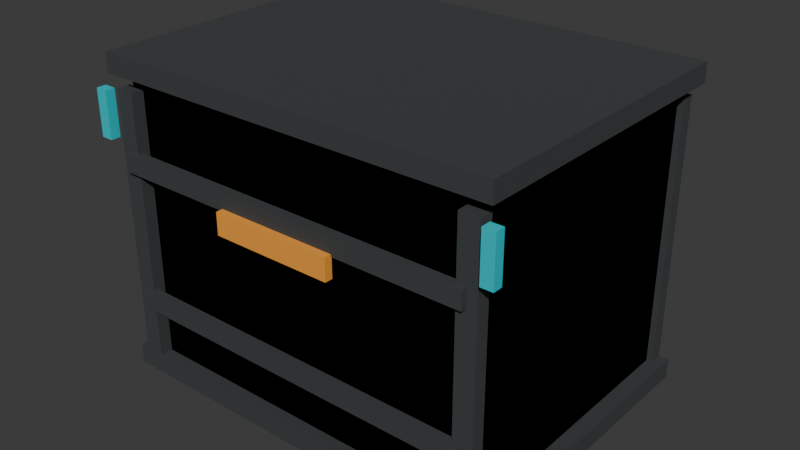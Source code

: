 # Source: map_a2_cover_crate_01.blend  (saved by Blender 5.1.30; exported with 4.5.12 LTS)
import bpy
from mathutils import Matrix  # noqa: F401  (used for matrix-valued properties, if any)

bpy.ops.wm.read_factory_settings(use_empty=True)
scene = bpy.context.scene
scene.name = 'Scene'

# ---- collections
col_collection = bpy.data.collections.new('Collection'); scene.collection.children.link(col_collection)

# ---- materials (node trees are filled in below, after node groups)
mat_mat_a2_cover_crate_body = bpy.data.materials.new('mat_a2_cover_crate_body')
mat_mat_a2_cover_crate_body.diffuse_color = (0.22, 0.27, 0.28, 1.0)
mat_mat_a2_cover_crate_dark_trim = bpy.data.materials.new('mat_a2_cover_crate_dark_trim')
mat_mat_a2_cover_crate_dark_trim.diffuse_color = (0.045, 0.05, 0.052, 1.0)
mat_mat_a2_cover_crate_orange_cover_mark = bpy.data.materials.new('mat_a2_cover_crate_orange_cover_mark')
mat_mat_a2_cover_crate_orange_cover_mark.diffuse_color = (0.96, 0.36, 0.04, 1.0)
mat_mat_a2_cover_crate_teal_corner = bpy.data.materials.new('mat_a2_cover_crate_teal_corner')
mat_mat_a2_cover_crate_teal_corner.diffuse_color = (0.0, 0.58, 0.66, 1.0)

# ---- material node trees
mat_mat_a2_cover_crate_body.use_nodes = True; mat_mat_a2_cover_crate_body.node_tree.nodes.clear()
_N = mat_mat_a2_cover_crate_body.node_tree.nodes; _L = mat_mat_a2_cover_crate_body.node_tree.links
n0 = _N.new('ShaderNodeBsdfPrincipled'); n0.name = 'Principled BSDF'; n0.location = (-200, 100)
n0.inputs[0].default_value = (0.22, 0.27, 0.28, 1.0)
n0.inputs[2].default_value = 0.78
n1 = _N.new('ShaderNodeOutputMaterial'); n1.name = 'Material Output'; n1.location = (200, 100)
_L.new(n0.outputs[0], n1.inputs[0])
n1.is_active_output = True
mat_mat_a2_cover_crate_dark_trim.use_nodes = True; mat_mat_a2_cover_crate_dark_trim.node_tree.nodes.clear()
_N = mat_mat_a2_cover_crate_dark_trim.node_tree.nodes; _L = mat_mat_a2_cover_crate_dark_trim.node_tree.links
n0 = _N.new('ShaderNodeBsdfPrincipled'); n0.name = 'Principled BSDF'; n0.location = (-200, 100)
n0.inputs[0].default_value = (0.045, 0.05, 0.052, 1.0)
n0.inputs[2].default_value = 0.78
n1 = _N.new('ShaderNodeOutputMaterial'); n1.name = 'Material Output'; n1.location = (200, 100)
_L.new(n0.outputs[0], n1.inputs[0])
n1.is_active_output = True
mat_mat_a2_cover_crate_orange_cover_mark.use_nodes = True; mat_mat_a2_cover_crate_orange_cover_mark.node_tree.nodes.clear()
_N = mat_mat_a2_cover_crate_orange_cover_mark.node_tree.nodes; _L = mat_mat_a2_cover_crate_orange_cover_mark.node_tree.links
n0 = _N.new('ShaderNodeBsdfPrincipled'); n0.name = 'Principled BSDF'; n0.location = (-200, 100)
n0.inputs[0].default_value = (0.96, 0.36, 0.04, 1.0)
n0.inputs[2].default_value = 0.78
n1 = _N.new('ShaderNodeOutputMaterial'); n1.name = 'Material Output'; n1.location = (200, 100)
_L.new(n0.outputs[0], n1.inputs[0])
n1.is_active_output = True
mat_mat_a2_cover_crate_teal_corner.use_nodes = True; mat_mat_a2_cover_crate_teal_corner.node_tree.nodes.clear()
_N = mat_mat_a2_cover_crate_teal_corner.node_tree.nodes; _L = mat_mat_a2_cover_crate_teal_corner.node_tree.links
n0 = _N.new('ShaderNodeBsdfPrincipled'); n0.name = 'Principled BSDF'; n0.location = (-200, 100)
n0.inputs[0].default_value = (0.0, 0.58, 0.66, 1.0)
n0.inputs[2].default_value = 0.78
n1 = _N.new('ShaderNodeOutputMaterial'); n1.name = 'Material Output'; n1.location = (200, 100)
_L.new(n0.outputs[0], n1.inputs[0])
n1.is_active_output = True

# ---- world
world_world = bpy.data.worlds.new('World'); scene.world = world_world
world_world.use_nodes = True; world_world.node_tree.nodes.clear()
_N = world_world.node_tree.nodes; _L = world_world.node_tree.links
n0 = _N.new('ShaderNodeOutputWorld'); n0.name = 'World Output'; n0.location = (200, 100)
n1 = _N.new('ShaderNodeBackground'); n1.name = 'Background'; n1.location = (-200, 100)
n1.inputs[0].default_value = (0.05088, 0.05088, 0.05088, 1.0)
_L.new(n1.outputs[0], n0.inputs[0])
n0.is_active_output = True
world_world.color = (0.05088, 0.05088, 0.05088)
world_world.sun_shadow_jitter_overblur = 0.0

# ---- meshes
me_map_a2_cover_crate_01_lod0_core_mesh = bpy.data.meshes.new('map_a2_cover_crate_01_lod0_core_mesh')
me_map_a2_cover_crate_01_lod0_core_mesh.from_pydata([(-0.775, -0.575, -0.62), (-0.775, -0.575, 0.62), (-0.775, 0.575, -0.62), (-0.775, 0.575, 0.62), (0.775, -0.575, -0.62), (0.775, -0.575, 0.62), (0.775, 0.575, -0.62), (0.775, 0.575, 0.62)], [], [(0, 1, 3, 2), (2, 3, 7, 6), (6, 7, 5, 4), (4, 5, 1, 0), (2, 6, 4, 0), (7, 3, 1, 5)])
_uv = me_map_a2_cover_crate_01_lod0_core_mesh.uv_layers.new(name='UVMap')
_uv.uv.foreach_set('vector', [0.375, 0.0, 0.625, 0.0, 0.625, 0.25, 0.375, 0.25, 0.375, 0.25, 0.625, 0.25, 0.625, 0.5, 0.375, 0.5, 0.375, 0.5, 0.625, 0.5, 0.625, 0.75, 0.375, 0.75, 0.375, 0.75, 0.625, 0.75, 0.625, 1.0, 0.375, 1.0, 0.125, 0.5, 0.375, 0.5, 0.375, 0.75, 0.125, 0.75, 0.625, 0.5, 0.875, 0.5, 0.875, 0.75, 0.625, 0.75])
me_map_a2_cover_crate_01_lod0_core_mesh.materials.append(mat_mat_a2_cover_crate_body)
me_map_a2_cover_crate_01_lod0_core_mesh.update()
me_map_a2_cover_crate_01_lod0_top_cap_mesh = bpy.data.meshes.new('map_a2_cover_crate_01_lod0_top_cap_mesh')
me_map_a2_cover_crate_01_lod0_top_cap_mesh.from_pydata([(-0.84, -0.63, -0.04), (-0.84, -0.63, 0.04), (-0.84, 0.63, -0.04), (-0.84, 0.63, 0.04), (0.84, -0.63, -0.04), (0.84, -0.63, 0.04), (0.84, 0.63, -0.04), (0.84, 0.63, 0.04)], [], [(0, 1, 3, 2), (2, 3, 7, 6), (6, 7, 5, 4), (4, 5, 1, 0), (2, 6, 4, 0), (7, 3, 1, 5)])
_uv = me_map_a2_cover_crate_01_lod0_top_cap_mesh.uv_layers.new(name='UVMap')
_uv.uv.foreach_set('vector', [0.375, 0.0, 0.625, 0.0, 0.625, 0.25, 0.375, 0.25, 0.375, 0.25, 0.625, 0.25, 0.625, 0.5, 0.375, 0.5, 0.375, 0.5, 0.625, 0.5, 0.625, 0.75, 0.375, 0.75, 0.375, 0.75, 0.625, 0.75, 0.625, 1.0, 0.375, 1.0, 0.125, 0.5, 0.375, 0.5, 0.375, 0.75, 0.125, 0.75, 0.625, 0.5, 0.875, 0.5, 0.875, 0.75, 0.625, 0.75])
me_map_a2_cover_crate_01_lod0_top_cap_mesh.materials.append(mat_mat_a2_cover_crate_dark_trim)
me_map_a2_cover_crate_01_lod0_top_cap_mesh.update()
me_map_a2_cover_crate_01_lod0_bottom_cap_mesh = bpy.data.meshes.new('map_a2_cover_crate_01_lod0_bottom_cap_mesh')
me_map_a2_cover_crate_01_lod0_bottom_cap_mesh.from_pydata([(-0.84, -0.63, -0.04), (-0.84, -0.63, 0.04), (-0.84, 0.63, -0.04), (-0.84, 0.63, 0.04), (0.84, -0.63, -0.04), (0.84, -0.63, 0.04), (0.84, 0.63, -0.04), (0.84, 0.63, 0.04)], [], [(0, 1, 3, 2), (2, 3, 7, 6), (6, 7, 5, 4), (4, 5, 1, 0), (2, 6, 4, 0), (7, 3, 1, 5)])
_uv = me_map_a2_cover_crate_01_lod0_bottom_cap_mesh.uv_layers.new(name='UVMap')
_uv.uv.foreach_set('vector', [0.375, 0.0, 0.625, 0.0, 0.625, 0.25, 0.375, 0.25, 0.375, 0.25, 0.625, 0.25, 0.625, 0.5, 0.375, 0.5, 0.375, 0.5, 0.625, 0.5, 0.625, 0.75, 0.375, 0.75, 0.375, 0.75, 0.625, 0.75, 0.625, 1.0, 0.375, 1.0, 0.125, 0.5, 0.375, 0.5, 0.375, 0.75, 0.125, 0.75, 0.625, 0.5, 0.875, 0.5, 0.875, 0.75, 0.625, 0.75])
me_map_a2_cover_crate_01_lod0_bottom_cap_mesh.materials.append(mat_mat_a2_cover_crate_dark_trim)
me_map_a2_cover_crate_01_lod0_bottom_cap_mesh.update()
me_map_a2_cover_crate_01_lod0_front_upright__0_76_mesh = bpy.data.meshes.new('map_a2_cover_crate_01_lod0_front_upright_-0.76_mesh')
me_map_a2_cover_crate_01_lod0_front_upright__0_76_mesh.from_pydata([(-0.04, -0.0275, -0.56), (-0.04, -0.0275, 0.56), (-0.04, 0.0275, -0.56), (-0.04, 0.0275, 0.56), (0.04, -0.0275, -0.56), (0.04, -0.0275, 0.56), (0.04, 0.0275, -0.56), (0.04, 0.0275, 0.56)], [], [(0, 1, 3, 2), (2, 3, 7, 6), (6, 7, 5, 4), (4, 5, 1, 0), (2, 6, 4, 0), (7, 3, 1, 5)])
_uv = me_map_a2_cover_crate_01_lod0_front_upright__0_76_mesh.uv_layers.new(name='UVMap')
_uv.uv.foreach_set('vector', [0.375, 0.0, 0.625, 0.0, 0.625, 0.25, 0.375, 0.25, 0.375, 0.25, 0.625, 0.25, 0.625, 0.5, 0.375, 0.5, 0.375, 0.5, 0.625, 0.5, 0.625, 0.75, 0.375, 0.75, 0.375, 0.75, 0.625, 0.75, 0.625, 1.0, 0.375, 1.0, 0.125, 0.5, 0.375, 0.5, 0.375, 0.75, 0.125, 0.75, 0.625, 0.5, 0.875, 0.5, 0.875, 0.75, 0.625, 0.75])
me_map_a2_cover_crate_01_lod0_front_upright__0_76_mesh.materials.append(mat_mat_a2_cover_crate_dark_trim)
me_map_a2_cover_crate_01_lod0_front_upright__0_76_mesh.update()
me_map_a2_cover_crate_01_lod0_back_upright__0_76_mesh = bpy.data.meshes.new('map_a2_cover_crate_01_lod0_back_upright_-0.76_mesh')
me_map_a2_cover_crate_01_lod0_back_upright__0_76_mesh.from_pydata([(-0.04, -0.0275, -0.56), (-0.04, -0.0275, 0.56), (-0.04, 0.0275, -0.56), (-0.04, 0.0275, 0.56), (0.04, -0.0275, -0.56), (0.04, -0.0275, 0.56), (0.04, 0.0275, -0.56), (0.04, 0.0275, 0.56)], [], [(0, 1, 3, 2), (2, 3, 7, 6), (6, 7, 5, 4), (4, 5, 1, 0), (2, 6, 4, 0), (7, 3, 1, 5)])
_uv = me_map_a2_cover_crate_01_lod0_back_upright__0_76_mesh.uv_layers.new(name='UVMap')
_uv.uv.foreach_set('vector', [0.375, 0.0, 0.625, 0.0, 0.625, 0.25, 0.375, 0.25, 0.375, 0.25, 0.625, 0.25, 0.625, 0.5, 0.375, 0.5, 0.375, 0.5, 0.625, 0.5, 0.625, 0.75, 0.375, 0.75, 0.375, 0.75, 0.625, 0.75, 0.625, 1.0, 0.375, 1.0, 0.125, 0.5, 0.375, 0.5, 0.375, 0.75, 0.125, 0.75, 0.625, 0.5, 0.875, 0.5, 0.875, 0.75, 0.625, 0.75])
me_map_a2_cover_crate_01_lod0_back_upright__0_76_mesh.materials.append(mat_mat_a2_cover_crate_dark_trim)
me_map_a2_cover_crate_01_lod0_back_upright__0_76_mesh.update()
me_map_a2_cover_crate_01_lod0_front_upright__0_76_mesh_1 = bpy.data.meshes.new('map_a2_cover_crate_01_lod0_front_upright_+0.76_mesh')
me_map_a2_cover_crate_01_lod0_front_upright__0_76_mesh_1.from_pydata([(-0.04, -0.0275, -0.56), (-0.04, -0.0275, 0.56), (-0.04, 0.0275, -0.56), (-0.04, 0.0275, 0.56), (0.04, -0.0275, -0.56), (0.04, -0.0275, 0.56), (0.04, 0.0275, -0.56), (0.04, 0.0275, 0.56)], [], [(0, 1, 3, 2), (2, 3, 7, 6), (6, 7, 5, 4), (4, 5, 1, 0), (2, 6, 4, 0), (7, 3, 1, 5)])
_uv = me_map_a2_cover_crate_01_lod0_front_upright__0_76_mesh_1.uv_layers.new(name='UVMap')
_uv.uv.foreach_set('vector', [0.375, 0.0, 0.625, 0.0, 0.625, 0.25, 0.375, 0.25, 0.375, 0.25, 0.625, 0.25, 0.625, 0.5, 0.375, 0.5, 0.375, 0.5, 0.625, 0.5, 0.625, 0.75, 0.375, 0.75, 0.375, 0.75, 0.625, 0.75, 0.625, 1.0, 0.375, 1.0, 0.125, 0.5, 0.375, 0.5, 0.375, 0.75, 0.125, 0.75, 0.625, 0.5, 0.875, 0.5, 0.875, 0.75, 0.625, 0.75])
me_map_a2_cover_crate_01_lod0_front_upright__0_76_mesh_1.materials.append(mat_mat_a2_cover_crate_dark_trim)
me_map_a2_cover_crate_01_lod0_front_upright__0_76_mesh_1.update()
me_map_a2_cover_crate_01_lod0_back_upright__0_76_mesh_1 = bpy.data.meshes.new('map_a2_cover_crate_01_lod0_back_upright_+0.76_mesh')
me_map_a2_cover_crate_01_lod0_back_upright__0_76_mesh_1.from_pydata([(-0.04, -0.0275, -0.56), (-0.04, -0.0275, 0.56), (-0.04, 0.0275, -0.56), (-0.04, 0.0275, 0.56), (0.04, -0.0275, -0.56), (0.04, -0.0275, 0.56), (0.04, 0.0275, -0.56), (0.04, 0.0275, 0.56)], [], [(0, 1, 3, 2), (2, 3, 7, 6), (6, 7, 5, 4), (4, 5, 1, 0), (2, 6, 4, 0), (7, 3, 1, 5)])
_uv = me_map_a2_cover_crate_01_lod0_back_upright__0_76_mesh_1.uv_layers.new(name='UVMap')
_uv.uv.foreach_set('vector', [0.375, 0.0, 0.625, 0.0, 0.625, 0.25, 0.375, 0.25, 0.375, 0.25, 0.625, 0.25, 0.625, 0.5, 0.375, 0.5, 0.375, 0.5, 0.625, 0.5, 0.625, 0.75, 0.375, 0.75, 0.375, 0.75, 0.625, 0.75, 0.625, 1.0, 0.375, 1.0, 0.125, 0.5, 0.375, 0.5, 0.375, 0.75, 0.125, 0.75, 0.625, 0.5, 0.875, 0.5, 0.875, 0.75, 0.625, 0.75])
me_map_a2_cover_crate_01_lod0_back_upright__0_76_mesh_1.materials.append(mat_mat_a2_cover_crate_dark_trim)
me_map_a2_cover_crate_01_lod0_back_upright__0_76_mesh_1.update()
me_map_a2_cover_crate_01_lod0_front_band_0_34_mesh = bpy.data.meshes.new('map_a2_cover_crate_01_lod0_front_band_0.34_mesh')
me_map_a2_cover_crate_01_lod0_front_band_0_34_mesh.from_pydata([(-0.76, -0.0225, -0.035), (-0.76, -0.0225, 0.035), (-0.76, 0.0225, -0.035), (-0.76, 0.0225, 0.035), (0.76, -0.0225, -0.035), (0.76, -0.0225, 0.035), (0.76, 0.0225, -0.035), (0.76, 0.0225, 0.035)], [], [(0, 1, 3, 2), (2, 3, 7, 6), (6, 7, 5, 4), (4, 5, 1, 0), (2, 6, 4, 0), (7, 3, 1, 5)])
_uv = me_map_a2_cover_crate_01_lod0_front_band_0_34_mesh.uv_layers.new(name='UVMap')
_uv.uv.foreach_set('vector', [0.375, 0.0, 0.625, 0.0, 0.625, 0.25, 0.375, 0.25, 0.375, 0.25, 0.625, 0.25, 0.625, 0.5, 0.375, 0.5, 0.375, 0.5, 0.625, 0.5, 0.625, 0.75, 0.375, 0.75, 0.375, 0.75, 0.625, 0.75, 0.625, 1.0, 0.375, 1.0, 0.125, 0.5, 0.375, 0.5, 0.375, 0.75, 0.125, 0.75, 0.625, 0.5, 0.875, 0.5, 0.875, 0.75, 0.625, 0.75])
me_map_a2_cover_crate_01_lod0_front_band_0_34_mesh.materials.append(mat_mat_a2_cover_crate_dark_trim)
me_map_a2_cover_crate_01_lod0_front_band_0_34_mesh.update()
me_map_a2_cover_crate_01_lod0_back_band_0_34_mesh = bpy.data.meshes.new('map_a2_cover_crate_01_lod0_back_band_0.34_mesh')
me_map_a2_cover_crate_01_lod0_back_band_0_34_mesh.from_pydata([(-0.76, -0.0225, -0.035), (-0.76, -0.0225, 0.035), (-0.76, 0.0225, -0.035), (-0.76, 0.0225, 0.035), (0.76, -0.0225, -0.035), (0.76, -0.0225, 0.035), (0.76, 0.0225, -0.035), (0.76, 0.0225, 0.035)], [], [(0, 1, 3, 2), (2, 3, 7, 6), (6, 7, 5, 4), (4, 5, 1, 0), (2, 6, 4, 0), (7, 3, 1, 5)])
_uv = me_map_a2_cover_crate_01_lod0_back_band_0_34_mesh.uv_layers.new(name='UVMap')
_uv.uv.foreach_set('vector', [0.375, 0.0, 0.625, 0.0, 0.625, 0.25, 0.375, 0.25, 0.375, 0.25, 0.625, 0.25, 0.625, 0.5, 0.375, 0.5, 0.375, 0.5, 0.625, 0.5, 0.625, 0.75, 0.375, 0.75, 0.375, 0.75, 0.625, 0.75, 0.625, 1.0, 0.375, 1.0, 0.125, 0.5, 0.375, 0.5, 0.375, 0.75, 0.125, 0.75, 0.625, 0.5, 0.875, 0.5, 0.875, 0.75, 0.625, 0.75])
me_map_a2_cover_crate_01_lod0_back_band_0_34_mesh.materials.append(mat_mat_a2_cover_crate_dark_trim)
me_map_a2_cover_crate_01_lod0_back_band_0_34_mesh.update()
me_map_a2_cover_crate_01_lod0_front_band_0_91_mesh = bpy.data.meshes.new('map_a2_cover_crate_01_lod0_front_band_0.91_mesh')
me_map_a2_cover_crate_01_lod0_front_band_0_91_mesh.from_pydata([(-0.76, -0.0225, -0.035), (-0.76, -0.0225, 0.035), (-0.76, 0.0225, -0.035), (-0.76, 0.0225, 0.035), (0.76, -0.0225, -0.035), (0.76, -0.0225, 0.035), (0.76, 0.0225, -0.035), (0.76, 0.0225, 0.035)], [], [(0, 1, 3, 2), (2, 3, 7, 6), (6, 7, 5, 4), (4, 5, 1, 0), (2, 6, 4, 0), (7, 3, 1, 5)])
_uv = me_map_a2_cover_crate_01_lod0_front_band_0_91_mesh.uv_layers.new(name='UVMap')
_uv.uv.foreach_set('vector', [0.375, 0.0, 0.625, 0.0, 0.625, 0.25, 0.375, 0.25, 0.375, 0.25, 0.625, 0.25, 0.625, 0.5, 0.375, 0.5, 0.375, 0.5, 0.625, 0.5, 0.625, 0.75, 0.375, 0.75, 0.375, 0.75, 0.625, 0.75, 0.625, 1.0, 0.375, 1.0, 0.125, 0.5, 0.375, 0.5, 0.375, 0.75, 0.125, 0.75, 0.625, 0.5, 0.875, 0.5, 0.875, 0.75, 0.625, 0.75])
me_map_a2_cover_crate_01_lod0_front_band_0_91_mesh.materials.append(mat_mat_a2_cover_crate_dark_trim)
me_map_a2_cover_crate_01_lod0_front_band_0_91_mesh.update()
me_map_a2_cover_crate_01_lod0_back_band_0_91_mesh = bpy.data.meshes.new('map_a2_cover_crate_01_lod0_back_band_0.91_mesh')
me_map_a2_cover_crate_01_lod0_back_band_0_91_mesh.from_pydata([(-0.76, -0.0225, -0.035), (-0.76, -0.0225, 0.035), (-0.76, 0.0225, -0.035), (-0.76, 0.0225, 0.035), (0.76, -0.0225, -0.035), (0.76, -0.0225, 0.035), (0.76, 0.0225, -0.035), (0.76, 0.0225, 0.035)], [], [(0, 1, 3, 2), (2, 3, 7, 6), (6, 7, 5, 4), (4, 5, 1, 0), (2, 6, 4, 0), (7, 3, 1, 5)])
_uv = me_map_a2_cover_crate_01_lod0_back_band_0_91_mesh.uv_layers.new(name='UVMap')
_uv.uv.foreach_set('vector', [0.375, 0.0, 0.625, 0.0, 0.625, 0.25, 0.375, 0.25, 0.375, 0.25, 0.625, 0.25, 0.625, 0.5, 0.375, 0.5, 0.375, 0.5, 0.625, 0.5, 0.625, 0.75, 0.375, 0.75, 0.375, 0.75, 0.625, 0.75, 0.625, 1.0, 0.375, 1.0, 0.125, 0.5, 0.375, 0.5, 0.375, 0.75, 0.125, 0.75, 0.625, 0.5, 0.875, 0.5, 0.875, 0.75, 0.625, 0.75])
me_map_a2_cover_crate_01_lod0_back_band_0_91_mesh.materials.append(mat_mat_a2_cover_crate_dark_trim)
me_map_a2_cover_crate_01_lod0_back_band_0_91_mesh.update()
me_map_a2_cover_crate_01_lod0_front_orange_cover_mark_mesh = bpy.data.meshes.new('map_a2_cover_crate_01_lod0_front_orange_cover_mark_mesh')
me_map_a2_cover_crate_01_lod0_front_orange_cover_mark_mesh.from_pydata([(-0.25, -0.016, -0.045), (-0.25, -0.016, 0.045), (-0.25, 0.016, -0.045), (-0.25, 0.016, 0.045), (0.25, -0.016, -0.045), (0.25, -0.016, 0.045), (0.25, 0.016, -0.045), (0.25, 0.016, 0.045)], [], [(0, 1, 3, 2), (2, 3, 7, 6), (6, 7, 5, 4), (4, 5, 1, 0), (2, 6, 4, 0), (7, 3, 1, 5)])
_uv = me_map_a2_cover_crate_01_lod0_front_orange_cover_mark_mesh.uv_layers.new(name='UVMap')
_uv.uv.foreach_set('vector', [0.375, 0.0, 0.625, 0.0, 0.625, 0.25, 0.375, 0.25, 0.375, 0.25, 0.625, 0.25, 0.625, 0.5, 0.375, 0.5, 0.375, 0.5, 0.625, 0.5, 0.625, 0.75, 0.375, 0.75, 0.375, 0.75, 0.625, 0.75, 0.625, 1.0, 0.375, 1.0, 0.125, 0.5, 0.375, 0.5, 0.375, 0.75, 0.125, 0.75, 0.625, 0.5, 0.875, 0.5, 0.875, 0.75, 0.625, 0.75])
me_map_a2_cover_crate_01_lod0_front_orange_cover_mark_mesh.materials.append(mat_mat_a2_cover_crate_orange_cover_mark)
me_map_a2_cover_crate_01_lod0_front_orange_cover_mark_mesh.update()
me_map_a2_cover_crate_01_lod0_left_teal_corner_mesh = bpy.data.meshes.new('map_a2_cover_crate_01_lod0_left_teal_corner_mesh')
me_map_a2_cover_crate_01_lod0_left_teal_corner_mesh.from_pydata([(-0.025, -0.02, -0.095), (-0.025, -0.02, 0.095), (-0.025, 0.02, -0.095), (-0.025, 0.02, 0.095), (0.025, -0.02, -0.095), (0.025, -0.02, 0.095), (0.025, 0.02, -0.095), (0.025, 0.02, 0.095)], [], [(0, 1, 3, 2), (2, 3, 7, 6), (6, 7, 5, 4), (4, 5, 1, 0), (2, 6, 4, 0), (7, 3, 1, 5)])
_uv = me_map_a2_cover_crate_01_lod0_left_teal_corner_mesh.uv_layers.new(name='UVMap')
_uv.uv.foreach_set('vector', [0.375, 0.0, 0.625, 0.0, 0.625, 0.25, 0.375, 0.25, 0.375, 0.25, 0.625, 0.25, 0.625, 0.5, 0.375, 0.5, 0.375, 0.5, 0.625, 0.5, 0.625, 0.75, 0.375, 0.75, 0.375, 0.75, 0.625, 0.75, 0.625, 1.0, 0.375, 1.0, 0.125, 0.5, 0.375, 0.5, 0.375, 0.75, 0.125, 0.75, 0.625, 0.5, 0.875, 0.5, 0.875, 0.75, 0.625, 0.75])
me_map_a2_cover_crate_01_lod0_left_teal_corner_mesh.materials.append(mat_mat_a2_cover_crate_teal_corner)
me_map_a2_cover_crate_01_lod0_left_teal_corner_mesh.update()
me_map_a2_cover_crate_01_lod0_right_teal_corner_mesh = bpy.data.meshes.new('map_a2_cover_crate_01_lod0_right_teal_corner_mesh')
me_map_a2_cover_crate_01_lod0_right_teal_corner_mesh.from_pydata([(-0.025, -0.02, -0.095), (-0.025, -0.02, 0.095), (-0.025, 0.02, -0.095), (-0.025, 0.02, 0.095), (0.025, -0.02, -0.095), (0.025, -0.02, 0.095), (0.025, 0.02, -0.095), (0.025, 0.02, 0.095)], [], [(0, 1, 3, 2), (2, 3, 7, 6), (6, 7, 5, 4), (4, 5, 1, 0), (2, 6, 4, 0), (7, 3, 1, 5)])
_uv = me_map_a2_cover_crate_01_lod0_right_teal_corner_mesh.uv_layers.new(name='UVMap')
_uv.uv.foreach_set('vector', [0.375, 0.0, 0.625, 0.0, 0.625, 0.25, 0.375, 0.25, 0.375, 0.25, 0.625, 0.25, 0.625, 0.5, 0.375, 0.5, 0.375, 0.5, 0.625, 0.5, 0.625, 0.75, 0.375, 0.75, 0.375, 0.75, 0.625, 0.75, 0.625, 1.0, 0.375, 1.0, 0.125, 0.5, 0.375, 0.5, 0.375, 0.75, 0.125, 0.75, 0.625, 0.5, 0.875, 0.5, 0.875, 0.75, 0.625, 0.75])
me_map_a2_cover_crate_01_lod0_right_teal_corner_mesh.materials.append(mat_mat_a2_cover_crate_teal_corner)
me_map_a2_cover_crate_01_lod0_right_teal_corner_mesh.update()
me_map_a2_cover_crate_01_lod1_blockout_mesh = bpy.data.meshes.new('map_a2_cover_crate_01_lod1_blockout_mesh')
me_map_a2_cover_crate_01_lod1_blockout_mesh.from_pydata([(-0.775, -0.575, -0.62), (-0.775, -0.575, 0.62), (-0.775, 0.575, -0.62), (-0.775, 0.575, 0.62), (0.775, -0.575, -0.62), (0.775, -0.575, 0.62), (0.775, 0.575, -0.62), (0.775, 0.575, 0.62)], [], [(0, 1, 3, 2), (2, 3, 7, 6), (6, 7, 5, 4), (4, 5, 1, 0), (2, 6, 4, 0), (7, 3, 1, 5)])
_uv = me_map_a2_cover_crate_01_lod1_blockout_mesh.uv_layers.new(name='UVMap')
_uv.uv.foreach_set('vector', [0.375, 0.0, 0.625, 0.0, 0.625, 0.25, 0.375, 0.25, 0.375, 0.25, 0.625, 0.25, 0.625, 0.5, 0.375, 0.5, 0.375, 0.5, 0.625, 0.5, 0.625, 0.75, 0.375, 0.75, 0.375, 0.75, 0.625, 0.75, 0.625, 1.0, 0.375, 1.0, 0.125, 0.5, 0.375, 0.5, 0.375, 0.75, 0.125, 0.75, 0.625, 0.5, 0.875, 0.5, 0.875, 0.75, 0.625, 0.75])
me_map_a2_cover_crate_01_lod1_blockout_mesh.materials.append(mat_mat_a2_cover_crate_body)
me_map_a2_cover_crate_01_lod1_blockout_mesh.update()

# ---- objects
ob_map_a2_cover_crate_01 = bpy.data.objects.new('map_a2_cover_crate_01', None)
ob_map_a2_cover_crate_01_lod0_core = bpy.data.objects.new('map_a2_cover_crate_01_lod0_core', me_map_a2_cover_crate_01_lod0_core_mesh)
ob_map_a2_cover_crate_01_lod0_top_cap = bpy.data.objects.new('map_a2_cover_crate_01_lod0_top_cap', me_map_a2_cover_crate_01_lod0_top_cap_mesh)
ob_map_a2_cover_crate_01_lod0_bottom_cap = bpy.data.objects.new('map_a2_cover_crate_01_lod0_bottom_cap', me_map_a2_cover_crate_01_lod0_bottom_cap_mesh)
ob_map_a2_cover_crate_01_lod0_front_upright__0_76 = bpy.data.objects.new('map_a2_cover_crate_01_lod0_front_upright_-0.76', me_map_a2_cover_crate_01_lod0_front_upright__0_76_mesh)
ob_map_a2_cover_crate_01_lod0_back_upright__0_76 = bpy.data.objects.new('map_a2_cover_crate_01_lod0_back_upright_-0.76', me_map_a2_cover_crate_01_lod0_back_upright__0_76_mesh)
ob_map_a2_cover_crate_01_lod0_front_upright__0_76_1 = bpy.data.objects.new('map_a2_cover_crate_01_lod0_front_upright_+0.76', me_map_a2_cover_crate_01_lod0_front_upright__0_76_mesh_1)
ob_map_a2_cover_crate_01_lod0_back_upright__0_76_1 = bpy.data.objects.new('map_a2_cover_crate_01_lod0_back_upright_+0.76', me_map_a2_cover_crate_01_lod0_back_upright__0_76_mesh_1)
ob_map_a2_cover_crate_01_lod0_front_band_0_34 = bpy.data.objects.new('map_a2_cover_crate_01_lod0_front_band_0.34', me_map_a2_cover_crate_01_lod0_front_band_0_34_mesh)
ob_map_a2_cover_crate_01_lod0_back_band_0_34 = bpy.data.objects.new('map_a2_cover_crate_01_lod0_back_band_0.34', me_map_a2_cover_crate_01_lod0_back_band_0_34_mesh)
ob_map_a2_cover_crate_01_lod0_front_band_0_91 = bpy.data.objects.new('map_a2_cover_crate_01_lod0_front_band_0.91', me_map_a2_cover_crate_01_lod0_front_band_0_91_mesh)
ob_map_a2_cover_crate_01_lod0_back_band_0_91 = bpy.data.objects.new('map_a2_cover_crate_01_lod0_back_band_0.91', me_map_a2_cover_crate_01_lod0_back_band_0_91_mesh)
ob_map_a2_cover_crate_01_lod0_front_orange_cover_mark = bpy.data.objects.new('map_a2_cover_crate_01_lod0_front_orange_cover_mark', me_map_a2_cover_crate_01_lod0_front_orange_cover_mark_mesh)
ob_map_a2_cover_crate_01_lod0_left_teal_corner = bpy.data.objects.new('map_a2_cover_crate_01_lod0_left_teal_corner', me_map_a2_cover_crate_01_lod0_left_teal_corner_mesh)
ob_map_a2_cover_crate_01_lod0_right_teal_corner = bpy.data.objects.new('map_a2_cover_crate_01_lod0_right_teal_corner', me_map_a2_cover_crate_01_lod0_right_teal_corner_mesh)
ob_map_a2_cover_crate_01_lod1_blockout = bpy.data.objects.new('map_a2_cover_crate_01_lod1_blockout', me_map_a2_cover_crate_01_lod1_blockout_mesh)
ob_socket_snap_center = bpy.data.objects.new('socket_snap_center', None)
ob_socket_cover_peak = bpy.data.objects.new('socket_cover_peak', None)
ob_socket_vfx = bpy.data.objects.new('socket_vfx', None)

# ---- transforms, parenting, visibility, modifiers, constraints
ob_map_a2_cover_crate_01.location = (0.0, 0.0, 0.0)
ob_map_a2_cover_crate_01.empty_display_size = 0.24
ob_map_a2_cover_crate_01_lod0_core.parent = ob_map_a2_cover_crate_01
ob_map_a2_cover_crate_01_lod0_core.location = (0.0, 0.0, 0.62)
ob_map_a2_cover_crate_01_lod0_top_cap.parent = ob_map_a2_cover_crate_01
ob_map_a2_cover_crate_01_lod0_top_cap.location = (0.0, 0.0, 1.27)
ob_map_a2_cover_crate_01_lod0_bottom_cap.parent = ob_map_a2_cover_crate_01
ob_map_a2_cover_crate_01_lod0_bottom_cap.location = (0.0, 0.0, 0.04)
ob_map_a2_cover_crate_01_lod0_front_upright__0_76.parent = ob_map_a2_cover_crate_01
ob_map_a2_cover_crate_01_lod0_front_upright__0_76.location = (-0.76, -0.6, 0.62)
ob_map_a2_cover_crate_01_lod0_back_upright__0_76.parent = ob_map_a2_cover_crate_01
ob_map_a2_cover_crate_01_lod0_back_upright__0_76.location = (-0.76, 0.6, 0.62)
ob_map_a2_cover_crate_01_lod0_front_upright__0_76_1.parent = ob_map_a2_cover_crate_01
ob_map_a2_cover_crate_01_lod0_front_upright__0_76_1.location = (0.76, -0.6, 0.62)
ob_map_a2_cover_crate_01_lod0_back_upright__0_76_1.parent = ob_map_a2_cover_crate_01
ob_map_a2_cover_crate_01_lod0_back_upright__0_76_1.location = (0.76, 0.6, 0.62)
ob_map_a2_cover_crate_01_lod0_front_band_0_34.parent = ob_map_a2_cover_crate_01
ob_map_a2_cover_crate_01_lod0_front_band_0_34.location = (0.0, -0.63, 0.34)
ob_map_a2_cover_crate_01_lod0_back_band_0_34.parent = ob_map_a2_cover_crate_01
ob_map_a2_cover_crate_01_lod0_back_band_0_34.location = (0.0, 0.63, 0.34)
ob_map_a2_cover_crate_01_lod0_front_band_0_91.parent = ob_map_a2_cover_crate_01
ob_map_a2_cover_crate_01_lod0_front_band_0_91.location = (0.0, -0.63, 0.91)
ob_map_a2_cover_crate_01_lod0_back_band_0_91.parent = ob_map_a2_cover_crate_01
ob_map_a2_cover_crate_01_lod0_back_band_0_91.location = (0.0, 0.63, 0.91)
ob_map_a2_cover_crate_01_lod0_front_orange_cover_mark.parent = ob_map_a2_cover_crate_01
ob_map_a2_cover_crate_01_lod0_front_orange_cover_mark.location = (0.0, -0.665, 0.84)
ob_map_a2_cover_crate_01_lod0_left_teal_corner.parent = ob_map_a2_cover_crate_01
ob_map_a2_cover_crate_01_lod0_left_teal_corner.location = (-0.85, -0.64, 1.08)
ob_map_a2_cover_crate_01_lod0_right_teal_corner.parent = ob_map_a2_cover_crate_01
ob_map_a2_cover_crate_01_lod0_right_teal_corner.location = (0.85, -0.64, 1.08)
ob_map_a2_cover_crate_01_lod1_blockout.parent = ob_map_a2_cover_crate_01
ob_map_a2_cover_crate_01_lod1_blockout.location = (0.0, 0.0, 0.62)
ob_socket_snap_center.parent = ob_map_a2_cover_crate_01
ob_socket_snap_center.location = (0.0, 0.0, 0.0)
ob_socket_snap_center.empty_display_type = 'SPHERE'
ob_socket_snap_center.empty_display_size = 0.1
ob_socket_cover_peak.parent = ob_map_a2_cover_crate_01
ob_socket_cover_peak.location = (0.0, -0.62, 1.26)
ob_socket_cover_peak.empty_display_type = 'SPHERE'
ob_socket_cover_peak.empty_display_size = 0.08
ob_socket_vfx.parent = ob_map_a2_cover_crate_01
ob_socket_vfx.location = (0.0, -0.68, 0.84)
ob_socket_vfx.empty_display_type = 'SPHERE'
ob_socket_vfx.empty_display_size = 0.08

# ---- collection membership
col_collection.objects.link(ob_map_a2_cover_crate_01)
col_collection.objects.link(ob_map_a2_cover_crate_01_lod0_core)
col_collection.objects.link(ob_map_a2_cover_crate_01_lod0_top_cap)
col_collection.objects.link(ob_map_a2_cover_crate_01_lod0_bottom_cap)
col_collection.objects.link(ob_map_a2_cover_crate_01_lod0_front_upright__0_76)
col_collection.objects.link(ob_map_a2_cover_crate_01_lod0_back_upright__0_76)
col_collection.objects.link(ob_map_a2_cover_crate_01_lod0_front_upright__0_76_1)
col_collection.objects.link(ob_map_a2_cover_crate_01_lod0_back_upright__0_76_1)
col_collection.objects.link(ob_map_a2_cover_crate_01_lod0_front_band_0_34)
col_collection.objects.link(ob_map_a2_cover_crate_01_lod0_back_band_0_34)
col_collection.objects.link(ob_map_a2_cover_crate_01_lod0_front_band_0_91)
col_collection.objects.link(ob_map_a2_cover_crate_01_lod0_back_band_0_91)
col_collection.objects.link(ob_map_a2_cover_crate_01_lod0_front_orange_cover_mark)
col_collection.objects.link(ob_map_a2_cover_crate_01_lod0_left_teal_corner)
col_collection.objects.link(ob_map_a2_cover_crate_01_lod0_right_teal_corner)
col_collection.objects.link(ob_map_a2_cover_crate_01_lod1_blockout)
col_collection.objects.link(ob_socket_snap_center)
col_collection.objects.link(ob_socket_cover_peak)
col_collection.objects.link(ob_socket_vfx)

# ---- scene / render settings (as saved in the file)
scene.frame_start = 1; scene.frame_end = 250; scene.frame_set(1)
scene.render.engine = 'BLENDER_EEVEE_NEXT'
scene.render.bake_bias = 0.0
scene.render.bake_samples = 0
scene.cycles.sampling_pattern = 'TABULATED_SOBOL'
scene.eevee.use_volume_custom_range = False
bpy.context.view_layer.update()

# ---- added for rendering (the .blend has no active camera and no usable light): camera, sun
cam_auto = bpy.data.cameras.new('AutoCamera')
cam_auto.lens = 50.0
cam_auto.sensor_width = 36.0
cam_auto.clip_end = 1000.0
ob_auto_camera = bpy.data.objects.new('AutoCamera', cam_auto)
scene.collection.objects.link(ob_auto_camera)
ob_auto_camera.location = (2.36916, -2.85724, 2.55033)
ob_auto_camera.rotation_euler = (1.09748, -7.21219e-08, 0.694738)
scene.camera = ob_auto_camera
light_auto_sun = bpy.data.lights.new('AutoSun', 'SUN')
light_auto_sun.energy = 3.0
light_auto_sun.angle = 0.0523599
ob_auto_sun = bpy.data.objects.new('AutoSun', light_auto_sun)
scene.collection.objects.link(ob_auto_sun)
ob_auto_sun.rotation_euler = (0.872665, 0.174533, 0.523599)
bpy.context.view_layer.update()
